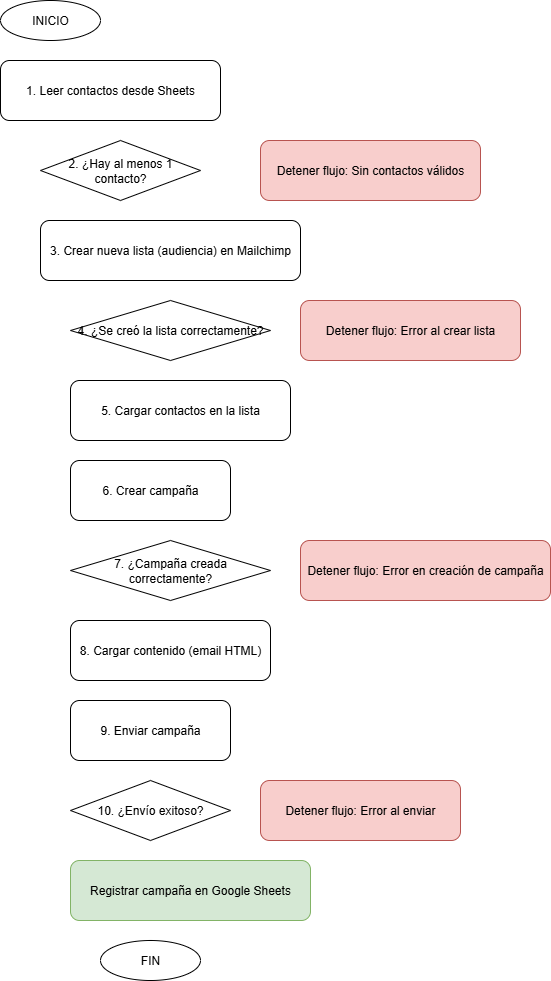

The diagram above was exported from draw.io. Its source (the exported page's mxGraphModel, read from the mxfile embedded in the PNG):
<mxGraphModel dx="2135" dy="878" grid="1" gridSize="10" guides="1" tooltips="1" connect="1" arrows="1" fold="1" page="1" pageScale="1" pageWidth="827" pageHeight="1169" math="0" shadow="0">
  <root>
    <mxCell id="0" />
    <mxCell id="1" parent="0" />
    <mxCell id="8SD59BGLttP8eJ1vI0jQ-1" value="INICIO" style="ellipse;whiteSpace=wrap;html=1;aspect=fixed;" vertex="1" parent="1">
      <mxGeometry x="40" y="40" width="100" height="40" as="geometry" />
    </mxCell>
    <mxCell id="8SD59BGLttP8eJ1vI0jQ-2" value="1. Leer contactos desde Sheets" style="rounded=1;whiteSpace=wrap;html=1;" vertex="1" parent="1">
      <mxGeometry x="40" y="100" width="220" height="60" as="geometry" />
    </mxCell>
    <mxCell id="8SD59BGLttP8eJ1vI0jQ-3" value="2. ¿Hay al menos 1 contacto?" style="rhombus;whiteSpace=wrap;html=1;" vertex="1" parent="1">
      <mxGeometry x="80" y="180" width="160" height="60" as="geometry" />
    </mxCell>
    <mxCell id="8SD59BGLttP8eJ1vI0jQ-4" value="Detener flujo: Sin contactos válidos" style="rounded=1;fillColor=#f8cecc;strokeColor=#b85450;whiteSpace=wrap;html=1;" vertex="1" parent="1">
      <mxGeometry x="300" y="180" width="220" height="60" as="geometry" />
    </mxCell>
    <mxCell id="8SD59BGLttP8eJ1vI0jQ-5" value="3. Crear nueva lista (audiencia) en Mailchimp" style="rounded=1;whiteSpace=wrap;html=1;" vertex="1" parent="1">
      <mxGeometry x="80" y="260" width="260" height="60" as="geometry" />
    </mxCell>
    <mxCell id="8SD59BGLttP8eJ1vI0jQ-6" value="4. ¿Se creó la lista correctamente?" style="rhombus;whiteSpace=wrap;html=1;" vertex="1" parent="1">
      <mxGeometry x="110" y="340" width="200" height="60" as="geometry" />
    </mxCell>
    <mxCell id="8SD59BGLttP8eJ1vI0jQ-7" value="Detener flujo: Error al crear lista" style="rounded=1;fillColor=#f8cecc;strokeColor=#b85450;whiteSpace=wrap;html=1;" vertex="1" parent="1">
      <mxGeometry x="340" y="340" width="220" height="60" as="geometry" />
    </mxCell>
    <mxCell id="8SD59BGLttP8eJ1vI0jQ-8" value="5. Cargar contactos en la lista" style="rounded=1;whiteSpace=wrap;html=1;" vertex="1" parent="1">
      <mxGeometry x="110" y="420" width="220" height="60" as="geometry" />
    </mxCell>
    <mxCell id="8SD59BGLttP8eJ1vI0jQ-9" value="6. Crear campaña" style="rounded=1;whiteSpace=wrap;html=1;" vertex="1" parent="1">
      <mxGeometry x="110" y="500" width="160" height="60" as="geometry" />
    </mxCell>
    <mxCell id="8SD59BGLttP8eJ1vI0jQ-10" value="7. ¿Campaña creada correctamente?" style="rhombus;whiteSpace=wrap;html=1;" vertex="1" parent="1">
      <mxGeometry x="110" y="580" width="200" height="60" as="geometry" />
    </mxCell>
    <mxCell id="8SD59BGLttP8eJ1vI0jQ-11" value="Detener flujo: Error en creación de campaña" style="rounded=1;fillColor=#f8cecc;strokeColor=#b85450;whiteSpace=wrap;html=1;" vertex="1" parent="1">
      <mxGeometry x="340" y="580" width="250" height="60" as="geometry" />
    </mxCell>
    <mxCell id="8SD59BGLttP8eJ1vI0jQ-12" value="8. Cargar contenido (email HTML)" style="rounded=1;whiteSpace=wrap;html=1;" vertex="1" parent="1">
      <mxGeometry x="110" y="660" width="200" height="60" as="geometry" />
    </mxCell>
    <mxCell id="8SD59BGLttP8eJ1vI0jQ-13" value="9. Enviar campaña" style="rounded=1;whiteSpace=wrap;html=1;" vertex="1" parent="1">
      <mxGeometry x="110" y="740" width="160" height="60" as="geometry" />
    </mxCell>
    <mxCell id="8SD59BGLttP8eJ1vI0jQ-14" value="10. ¿Envío exitoso?" style="rhombus;whiteSpace=wrap;html=1;" vertex="1" parent="1">
      <mxGeometry x="110" y="820" width="160" height="60" as="geometry" />
    </mxCell>
    <mxCell id="8SD59BGLttP8eJ1vI0jQ-15" value="Detener flujo: Error al enviar" style="rounded=1;fillColor=#f8cecc;strokeColor=#b85450;whiteSpace=wrap;html=1;" vertex="1" parent="1">
      <mxGeometry x="300" y="820" width="200" height="60" as="geometry" />
    </mxCell>
    <mxCell id="8SD59BGLttP8eJ1vI0jQ-16" value="Registrar campaña en Google Sheets" style="rounded=1;fillColor=#d5e8d4;strokeColor=#82b366;whiteSpace=wrap;html=1;" vertex="1" parent="1">
      <mxGeometry x="110" y="900" width="240" height="60" as="geometry" />
    </mxCell>
    <mxCell id="8SD59BGLttP8eJ1vI0jQ-17" value="FIN" style="ellipse;whiteSpace=wrap;html=1;aspect=fixed;" vertex="1" parent="1">
      <mxGeometry x="140" y="980" width="100" height="40" as="geometry" />
    </mxCell>
  </root>
</mxGraphModel>